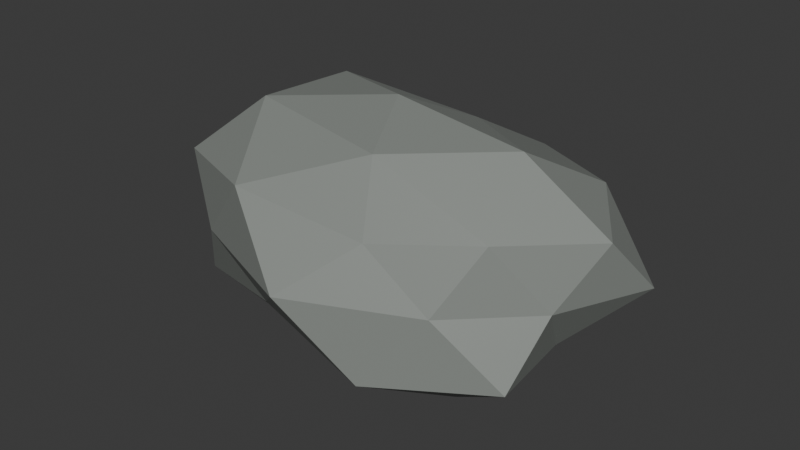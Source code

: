 # Source: stone.blend  (saved by Blender 5.0.119; exported with 4.5.12 LTS)
import bpy
from mathutils import Matrix  # noqa: F401  (used for matrix-valued properties, if any)

bpy.ops.wm.read_factory_settings(use_empty=True)
scene = bpy.context.scene
scene.name = 'Scene'

# ---- collections
col_collection = bpy.data.collections.new('Collection'); scene.collection.children.link(col_collection)

# ---- materials (node trees are filled in below, after node groups)
mat_warm_slate = bpy.data.materials.new('Warm slate')
mat_warm_slate.diffuse_color = (0.24, 0.26, 0.24, 1.0)

# ---- material node trees
mat_warm_slate.use_nodes = True; mat_warm_slate.node_tree.nodes.clear()
_N = mat_warm_slate.node_tree.nodes; _L = mat_warm_slate.node_tree.links
n0 = _N.new('ShaderNodeBsdfPrincipled'); n0.name = 'Principled BSDF'; n0.location = (-200, 100)
n0.inputs[0].default_value = (0.24, 0.26, 0.24, 1.0)
n0.inputs[2].default_value = 0.55
n1 = _N.new('ShaderNodeOutputMaterial'); n1.name = 'Material Output'; n1.location = (200, 100)
_L.new(n0.outputs[0], n1.inputs[0])
n1.is_active_output = True

# ---- world
world_world = bpy.data.worlds.new('World'); scene.world = world_world
world_world.use_nodes = True; world_world.node_tree.nodes.clear()
_N = world_world.node_tree.nodes; _L = world_world.node_tree.links
n0 = _N.new('ShaderNodeOutputWorld'); n0.name = 'World Output'; n0.location = (200, 100)
n1 = _N.new('ShaderNodeBackground'); n1.name = 'Background'; n1.location = (-200, 100)
n1.inputs[0].default_value = (0.05088, 0.05088, 0.05088, 1.0)
_L.new(n1.outputs[0], n0.inputs[0])
n0.is_active_output = True
world_world.color = (0.05088, 0.05088, 0.05088)
world_world.sun_shadow_jitter_overblur = 0.0

# ---- meshes
me_icosphere = bpy.data.meshes.new('Icosphere')
me_icosphere.from_pydata([(0.0, 0.0, -0.007967), (0.0903, -0.04279, 0.02588), (-0.02864, -0.05749, 0.03082), (-0.1162, 0.0, 0.02469), (-0.02874, 0.0577, 0.03073), (0.08636, 0.04092, 0.02715), (0.02783, -0.05587, 0.0785), (-0.08839, -0.04188, 0.0835), (-0.07426, 0.03519, 0.07894), (0.03331, 0.06685, 0.08312), (0.1083, 0.0, 0.08325), (0.0, 0.0, 0.1189), (-0.01819, -0.03651, 0.005309), (0.05343, -0.02532, -0.0007561), (0.03406, -0.06836, 0.01946), (0.08632, 0.0, 0.02717), (0.04865, 0.02305, 0.00423), (-0.06761, 0.0, -0.002076), (-0.08365, -0.03964, 0.02166), (-0.0182, 0.03654, 0.005268), (-0.07402, 0.03507, 0.0255), (0.03376, 0.06777, 0.01977), (0.09557, -0.02025, 0.055), (0.1163, 0.02464, 0.055), (0.0, -0.08146, 0.055), (0.06044, -0.05425, 0.055), (-0.103, -0.02182, 0.055), (-0.06324, -0.05676, 0.055), (-0.06772, 0.06078, 0.055), (-0.1042, 0.02208, 0.055), (0.07437, 0.06676, 0.055), (0.0, 0.08317, 0.055), (0.07428, -0.03519, 0.08461), (-0.03327, -0.06678, 0.08972), (-0.08506, 0.0, 0.08243), (-0.02652, 0.05322, 0.08267), (0.08201, 0.03886, 0.08769), (0.02006, -0.04026, 0.1098), (0.06526, 0.0, 0.1101), (-0.05516, -0.02614, 0.1126), (-0.05335, 0.02528, 0.1107), (0.01727, 0.03467, 0.1022)], [], [(0, 13, 12), (1, 13, 15), (0, 12, 17), (0, 17, 19), (0, 19, 16), (1, 15, 22), (2, 14, 24), (3, 18, 26), (4, 20, 28), (5, 21, 30), (1, 22, 25), (2, 24, 27), (3, 26, 29), (4, 28, 31), (5, 30, 23), (6, 32, 37), (7, 33, 39), (8, 34, 40), (9, 35, 41), (10, 36, 38), (38, 41, 11), (38, 36, 41), (36, 9, 41), (41, 40, 11), (41, 35, 40), (35, 8, 40), (40, 39, 11), (40, 34, 39), (34, 7, 39), (39, 37, 11), (39, 33, 37), (33, 6, 37), (37, 38, 11), (37, 32, 38), (32, 10, 38), (23, 36, 10), (23, 30, 36), (30, 9, 36), (31, 35, 9), (31, 28, 35), (28, 8, 35), (29, 34, 8), (29, 26, 34), (26, 7, 34), (27, 33, 7), (27, 24, 33), (24, 6, 33), (25, 32, 6), (25, 22, 32), (22, 10, 32), (30, 31, 9), (30, 21, 31), (21, 4, 31), (28, 29, 8), (28, 20, 29), (20, 3, 29), (26, 27, 7), (26, 18, 27), (18, 2, 27), (24, 25, 6), (24, 14, 25), (14, 1, 25), (22, 23, 10), (22, 15, 23), (15, 5, 23), (16, 21, 5), (16, 19, 21), (19, 4, 21), (19, 20, 4), (19, 17, 20), (17, 3, 20), (17, 18, 3), (17, 12, 18), (12, 2, 18), (15, 16, 5), (15, 13, 16), (13, 0, 16), (12, 14, 2), (12, 13, 14), (13, 1, 14)])
_uv = me_icosphere.uv_layers.new(name='UVMap')
_uv.uv.foreach_set('vector', [0.1818, 0.0, 0.2273, 0.07873, 0.1364, 0.07873, 0.2727, 0.1575, 0.3182, 0.07873, 0.3636, 0.1575, 0.9091, 0.0, 0.9545, 0.07873, 0.8636, 0.07873, 0.7273, 0.0, 0.7727, 0.07873, 0.6818, 0.07873, 0.5455, 0.0, 0.5909, 0.07873, 0.5, 0.07873, 0.2727, 0.1575, 0.3636, 0.1575, 0.3182, 0.2362, 0.09091, 0.1575, 0.1818, 0.1575, 0.1364, 0.2362, 0.8182, 0.1575, 0.9091, 0.1575, 0.8636, 0.2362, 0.6364, 0.1575, 0.7273, 0.1575, 0.6818, 0.2362, 0.4545, 0.1575, 0.5455, 0.1575, 0.5, 0.2362, 0.2727, 0.1575, 0.3182, 0.2362, 0.2273, 0.2362, 0.09091, 0.1575, 0.1364, 0.2362, 0.04546, 0.2362, 0.8182, 0.1575, 0.8636, 0.2362, 0.7727, 0.2362, 0.6364, 0.1575, 0.6818, 0.2362, 0.5909, 0.2362, 0.4545, 0.1575, 0.5, 0.2362, 0.4091, 0.2362, 0.1818, 0.3149, 0.2727, 0.3149, 0.2273, 0.3937, 0.0, 0.3149, 0.09091, 0.3149, 0.04546, 0.3937, 0.7273, 0.3149, 0.8182, 0.3149, 0.7727, 0.3937, 0.5455, 0.3149, 0.6364, 0.3149, 0.5909, 0.3937, 0.3636, 0.3149, 0.4545, 0.3149, 0.4091, 0.3937, 0.4091, 0.3937, 0.5, 0.3937, 0.4545, 0.4724, 0.4091, 0.3937, 0.4545, 0.3149, 0.5, 0.3937, 0.4545, 0.3149, 0.5455, 0.3149, 0.5, 0.3937, 0.5909, 0.3937, 0.6818, 0.3937, 0.6364, 0.4724, 0.5909, 0.3937, 0.6364, 0.3149, 0.6818, 0.3937, 0.6364, 0.3149, 0.7273, 0.3149, 0.6818, 0.3937, 0.7727, 0.3937, 0.8636, 0.3937, 0.8182, 0.4724, 0.7727, 0.3937, 0.8182, 0.3149, 0.8636, 0.3937, 0.8182, 0.3149, 0.9091, 0.3149, 0.8636, 0.3937, 0.04546, 0.3937, 0.1364, 0.3937, 0.09091, 0.4724, 0.04546, 0.3937, 0.09091, 0.3149, 0.1364, 0.3937, 0.09091, 0.3149, 0.1818, 0.3149, 0.1364, 0.3937, 0.2273, 0.3937, 0.3182, 0.3937, 0.2727, 0.4724, 0.2273, 0.3937, 0.2727, 0.3149, 0.3182, 0.3937, 0.2727, 0.3149, 0.3636, 0.3149, 0.3182, 0.3937, 0.4091, 0.2362, 0.4545, 0.3149, 0.3636, 0.3149, 0.4091, 0.2362, 0.5, 0.2362, 0.4545, 0.3149, 0.5, 0.2362, 0.5455, 0.3149, 0.4545, 0.3149, 0.5909, 0.2362, 0.6364, 0.3149, 0.5455, 0.3149, 0.5909, 0.2362, 0.6818, 0.2362, 0.6364, 0.3149, 0.6818, 0.2362, 0.7273, 0.3149, 0.6364, 0.3149, 0.7727, 0.2362, 0.8182, 0.3149, 0.7273, 0.3149, 0.7727, 0.2362, 0.8636, 0.2362, 0.8182, 0.3149, 0.8636, 0.2362, 0.9091, 0.3149, 0.8182, 0.3149, 0.04546, 0.2362, 0.09091, 0.3149, 0.0, 0.3149, 0.04546, 0.2362, 0.1364, 0.2362, 0.09091, 0.3149, 0.1364, 0.2362, 0.1818, 0.3149, 0.09091, 0.3149, 0.2273, 0.2362, 0.2727, 0.3149, 0.1818, 0.3149, 0.2273, 0.2362, 0.3182, 0.2362, 0.2727, 0.3149, 0.3182, 0.2362, 0.3636, 0.3149, 0.2727, 0.3149, 0.5, 0.2362, 0.5909, 0.2362, 0.5455, 0.3149, 0.5, 0.2362, 0.5455, 0.1575, 0.5909, 0.2362, 0.5455, 0.1575, 0.6364, 0.1575, 0.5909, 0.2362, 0.6818, 0.2362, 0.7727, 0.2362, 0.7273, 0.3149, 0.6818, 0.2362, 0.7273, 0.1575, 0.7727, 0.2362, 0.7273, 0.1575, 0.8182, 0.1575, 0.7727, 0.2362, 0.8636, 0.2362, 0.9545, 0.2362, 0.9091, 0.3149, 0.8636, 0.2362, 0.9091, 0.1575, 0.9545, 0.2362, 0.9091, 0.1575, 1.0, 0.1575, 0.9545, 0.2362, 0.1364, 0.2362, 0.2273, 0.2362, 0.1818, 0.3149, 0.1364, 0.2362, 0.1818, 0.1575, 0.2273, 0.2362, 0.1818, 0.1575, 0.2727, 0.1575, 0.2273, 0.2362, 0.3182, 0.2362, 0.4091, 0.2362, 0.3636, 0.3149, 0.3182, 0.2362, 0.3636, 0.1575, 0.4091, 0.2362, 0.3636, 0.1575, 0.4545, 0.1575, 0.4091, 0.2362, 0.5, 0.07873, 0.5455, 0.1575, 0.4545, 0.1575, 0.5, 0.07873, 0.5909, 0.07873, 0.5455, 0.1575, 0.5909, 0.07873, 0.6364, 0.1575, 0.5455, 0.1575, 0.6818, 0.07873, 0.7273, 0.1575, 0.6364, 0.1575, 0.6818, 0.07873, 0.7727, 0.07873, 0.7273, 0.1575, 0.7727, 0.07873, 0.8182, 0.1575, 0.7273, 0.1575, 0.8636, 0.07873, 0.9091, 0.1575, 0.8182, 0.1575, 0.8636, 0.07873, 0.9545, 0.07873, 0.9091, 0.1575, 0.9545, 0.07873, 1.0, 0.1575, 0.9091, 0.1575, 0.3636, 0.1575, 0.4091, 0.07873, 0.4545, 0.1575, 0.3636, 0.1575, 0.3182, 0.07873, 0.4091, 0.07873, 0.3182, 0.07873, 0.3636, 0.0, 0.4091, 0.07873, 0.1364, 0.07873, 0.1818, 0.1575, 0.09091, 0.1575, 0.1364, 0.07873, 0.2273, 0.07873, 0.1818, 0.1575, 0.2273, 0.07873, 0.2727, 0.1575, 0.1818, 0.1575])
me_icosphere.materials.append(mat_warm_slate)
me_icosphere.update()

# ---- objects
ob_sm_stone = bpy.data.objects.new('SM_stone', me_icosphere)

# ---- transforms, parenting, visibility, modifiers, constraints
ob_sm_stone.location = (0.0, 0.0, 0.0)

# ---- collection membership
col_collection.objects.link(ob_sm_stone)

# ---- scene / render settings (as saved in the file)
scene.frame_start = 1; scene.frame_end = 250; scene.frame_set(1)
scene.render.engine = 'BLENDER_EEVEE_NEXT'
scene.render.bake_bias = 0.0
scene.render.bake_samples = 0
scene.cycles.sampling_pattern = 'TABULATED_SOBOL'
scene.eevee.use_volume_custom_range = False
bpy.context.view_layer.update()

# ---- added for rendering (the .blend has no active camera and no usable light): camera, sun
cam_auto = bpy.data.cameras.new('AutoCamera')
cam_auto.lens = 50.0
cam_auto.sensor_width = 36.0
cam_auto.clip_end = 1000.0
ob_auto_camera = bpy.data.objects.new('AutoCamera', cam_auto)
scene.collection.objects.link(ob_auto_camera)
ob_auto_camera.location = (0.288519, -0.345323, 0.286235)
ob_auto_camera.rotation_euler = (1.09748, -7.21219e-08, 0.694738)
scene.camera = ob_auto_camera
light_auto_sun = bpy.data.lights.new('AutoSun', 'SUN')
light_auto_sun.energy = 3.0
light_auto_sun.angle = 0.0523599
ob_auto_sun = bpy.data.objects.new('AutoSun', light_auto_sun)
scene.collection.objects.link(ob_auto_sun)
ob_auto_sun.rotation_euler = (0.872665, 0.174533, 0.523599)
bpy.context.view_layer.update()
